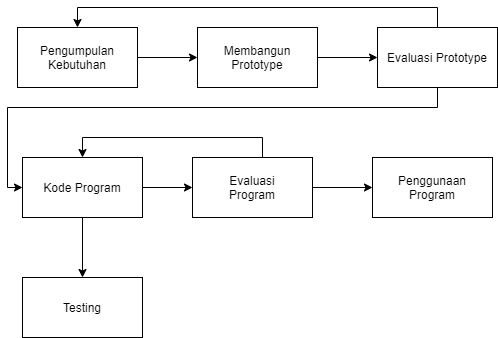

The diagram above was exported from draw.io. Its source (the exported page's mxGraphModel, read from the mxfile embedded in the PNG):
<mxGraphModel dx="1422" dy="767" grid="1" gridSize="10" guides="1" tooltips="1" connect="1" arrows="1" fold="1" page="1" pageScale="1" pageWidth="827" pageHeight="1169" math="0" shadow="0">
  <root>
    <mxCell id="0" />
    <mxCell id="1" parent="0" />
    <mxCell id="2" style="edgeStyle=orthogonalEdgeStyle;rounded=0;orthogonalLoop=1;jettySize=auto;html=1;entryX=0;entryY=0.5;entryDx=0;entryDy=0;" edge="1" source="3" target="5" parent="1">
      <mxGeometry relative="1" as="geometry" />
    </mxCell>
    <mxCell id="3" value="Pengumpulan Kebutuhan" style="rounded=0;whiteSpace=wrap;html=1;" vertex="1" parent="1">
      <mxGeometry x="150" y="190" width="120" height="60" as="geometry" />
    </mxCell>
    <mxCell id="4" style="edgeStyle=orthogonalEdgeStyle;rounded=0;orthogonalLoop=1;jettySize=auto;html=1;entryX=0;entryY=0.5;entryDx=0;entryDy=0;" edge="1" source="5" target="8" parent="1">
      <mxGeometry relative="1" as="geometry" />
    </mxCell>
    <mxCell id="5" value="Membangun Prototype" style="rounded=0;whiteSpace=wrap;html=1;" vertex="1" parent="1">
      <mxGeometry x="330" y="190" width="120" height="60" as="geometry" />
    </mxCell>
    <mxCell id="6" style="edgeStyle=orthogonalEdgeStyle;rounded=0;orthogonalLoop=1;jettySize=auto;html=1;entryX=0.5;entryY=0;entryDx=0;entryDy=0;" edge="1" source="8" target="3" parent="1">
      <mxGeometry relative="1" as="geometry">
        <Array as="points">
          <mxPoint x="570" y="170" />
          <mxPoint x="210" y="170" />
        </Array>
      </mxGeometry>
    </mxCell>
    <mxCell id="7" style="edgeStyle=orthogonalEdgeStyle;rounded=0;orthogonalLoop=1;jettySize=auto;html=1;entryX=0;entryY=0.5;entryDx=0;entryDy=0;" edge="1" source="8" target="11" parent="1">
      <mxGeometry relative="1" as="geometry">
        <Array as="points">
          <mxPoint x="570" y="270" />
          <mxPoint x="140" y="270" />
          <mxPoint x="140" y="350" />
        </Array>
      </mxGeometry>
    </mxCell>
    <mxCell id="8" value="Evaluasi Prototype" style="rounded=0;whiteSpace=wrap;html=1;" vertex="1" parent="1">
      <mxGeometry x="510" y="190" width="120" height="60" as="geometry" />
    </mxCell>
    <mxCell id="9" style="edgeStyle=orthogonalEdgeStyle;rounded=0;orthogonalLoop=1;jettySize=auto;html=1;" edge="1" source="11" target="15" parent="1">
      <mxGeometry relative="1" as="geometry" />
    </mxCell>
    <mxCell id="10" style="edgeStyle=orthogonalEdgeStyle;rounded=0;orthogonalLoop=1;jettySize=auto;html=1;" edge="1" source="11" target="12" parent="1">
      <mxGeometry relative="1" as="geometry" />
    </mxCell>
    <mxCell id="11" value="Kode Program" style="rounded=0;whiteSpace=wrap;html=1;" vertex="1" parent="1">
      <mxGeometry x="155" y="320" width="120" height="60" as="geometry" />
    </mxCell>
    <mxCell id="12" value="Testing" style="rounded=0;whiteSpace=wrap;html=1;" vertex="1" parent="1">
      <mxGeometry x="155" y="440" width="120" height="60" as="geometry" />
    </mxCell>
    <mxCell id="13" style="edgeStyle=orthogonalEdgeStyle;rounded=0;orthogonalLoop=1;jettySize=auto;html=1;" edge="1" source="15" target="16" parent="1">
      <mxGeometry relative="1" as="geometry" />
    </mxCell>
    <mxCell id="14" style="edgeStyle=orthogonalEdgeStyle;rounded=0;orthogonalLoop=1;jettySize=auto;html=1;entryX=0.5;entryY=0;entryDx=0;entryDy=0;" edge="1" source="15" target="11" parent="1">
      <mxGeometry relative="1" as="geometry">
        <Array as="points">
          <mxPoint x="395" y="300" />
          <mxPoint x="215" y="300" />
        </Array>
      </mxGeometry>
    </mxCell>
    <mxCell id="15" value="Evaluasi&lt;br&gt;Program" style="rounded=0;whiteSpace=wrap;html=1;" vertex="1" parent="1">
      <mxGeometry x="325" y="320" width="120" height="60" as="geometry" />
    </mxCell>
    <mxCell id="16" value="Penggunaan&lt;br&gt;Program" style="rounded=0;whiteSpace=wrap;html=1;" vertex="1" parent="1">
      <mxGeometry x="505" y="320" width="120" height="60" as="geometry" />
    </mxCell>
  </root>
</mxGraphModel>